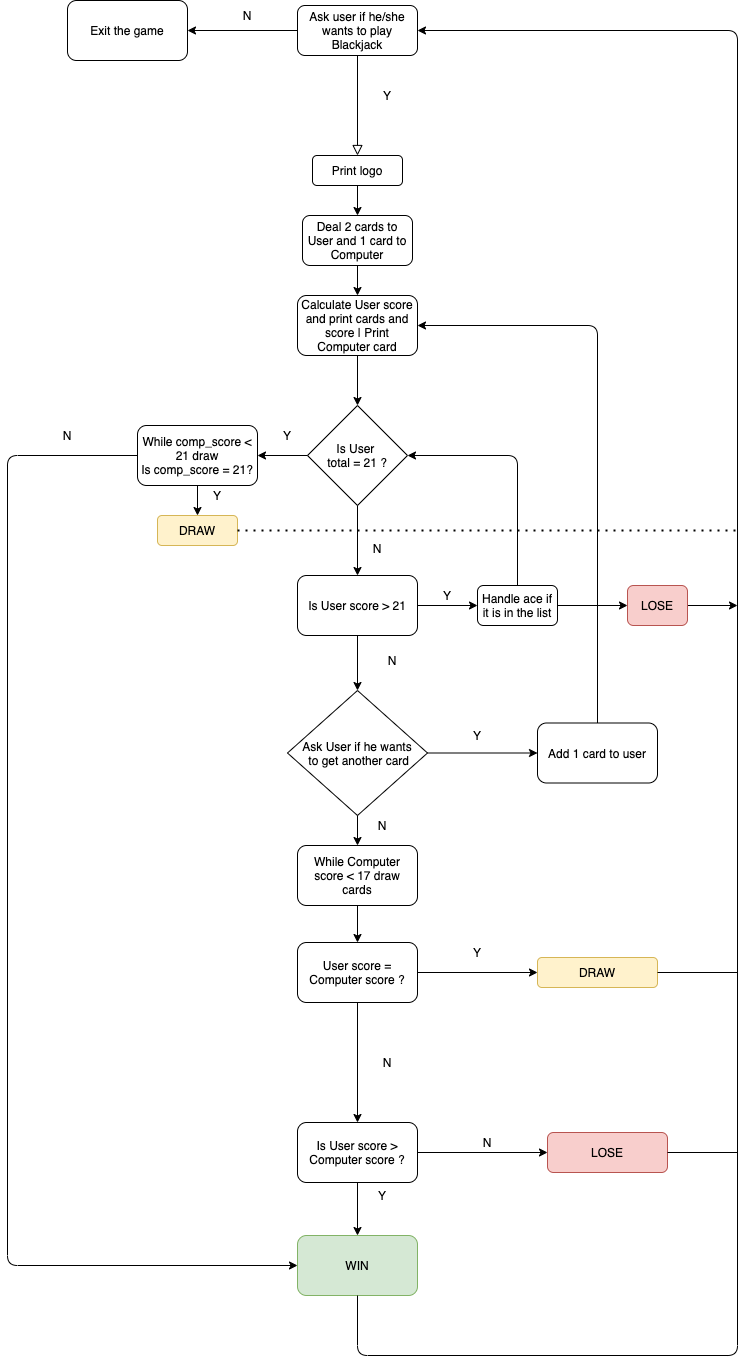

The diagram above was exported from draw.io. Its source (the exported page's mxGraphModel, read from the mxfile embedded in the PNG):
<mxGraphModel dx="1426" dy="705" grid="1" gridSize="10" guides="1" tooltips="1" connect="1" arrows="1" fold="1" page="1" pageScale="1" pageWidth="827" pageHeight="1169" math="0" shadow="0">
  <root>
    <mxCell id="WIyWlLk6GJQsqaUBKTNV-0" />
    <mxCell id="WIyWlLk6GJQsqaUBKTNV-1" parent="WIyWlLk6GJQsqaUBKTNV-0" />
    <mxCell id="WIyWlLk6GJQsqaUBKTNV-2" value="" style="rounded=0;html=1;jettySize=auto;orthogonalLoop=1;fontSize=11;endArrow=block;endFill=0;endSize=8;strokeWidth=1;shadow=0;labelBackgroundColor=none;edgeStyle=orthogonalEdgeStyle;exitX=0.5;exitY=1;exitDx=0;exitDy=0;" parent="WIyWlLk6GJQsqaUBKTNV-1" source="WIyWlLk6GJQsqaUBKTNV-3" edge="1">
      <mxGeometry relative="1" as="geometry">
        <mxPoint x="390" y="210" as="targetPoint" />
      </mxGeometry>
    </mxCell>
    <mxCell id="WIyWlLk6GJQsqaUBKTNV-3" value="Ask user if he/she wants to play Blackjack" style="rounded=1;whiteSpace=wrap;html=1;fontSize=12;glass=0;strokeWidth=1;shadow=0;" parent="WIyWlLk6GJQsqaUBKTNV-1" vertex="1">
      <mxGeometry x="330" y="60" width="120" height="50" as="geometry" />
    </mxCell>
    <mxCell id="g7J7TQlfMYIl9zpikEvQ-0" value="Y" style="text;html=1;strokeColor=none;fillColor=none;align=center;verticalAlign=middle;whiteSpace=wrap;rounded=0;" vertex="1" parent="WIyWlLk6GJQsqaUBKTNV-1">
      <mxGeometry x="400" y="140" width="40" height="20" as="geometry" />
    </mxCell>
    <mxCell id="g7J7TQlfMYIl9zpikEvQ-1" value="N" style="text;html=1;strokeColor=none;fillColor=none;align=center;verticalAlign=middle;whiteSpace=wrap;rounded=0;" vertex="1" parent="WIyWlLk6GJQsqaUBKTNV-1">
      <mxGeometry x="260" y="60" width="40" height="20" as="geometry" />
    </mxCell>
    <mxCell id="g7J7TQlfMYIl9zpikEvQ-2" value="" style="endArrow=classic;html=1;exitX=0;exitY=0.5;exitDx=0;exitDy=0;" edge="1" parent="WIyWlLk6GJQsqaUBKTNV-1" source="WIyWlLk6GJQsqaUBKTNV-3">
      <mxGeometry width="50" height="50" relative="1" as="geometry">
        <mxPoint x="390" y="370" as="sourcePoint" />
        <mxPoint x="220" y="85" as="targetPoint" />
      </mxGeometry>
    </mxCell>
    <mxCell id="g7J7TQlfMYIl9zpikEvQ-3" value="Exit the game" style="rounded=1;whiteSpace=wrap;html=1;" vertex="1" parent="WIyWlLk6GJQsqaUBKTNV-1">
      <mxGeometry x="100" y="55" width="120" height="60" as="geometry" />
    </mxCell>
    <mxCell id="g7J7TQlfMYIl9zpikEvQ-4" value="Print logo" style="rounded=1;whiteSpace=wrap;html=1;" vertex="1" parent="WIyWlLk6GJQsqaUBKTNV-1">
      <mxGeometry x="345" y="210" width="90" height="30" as="geometry" />
    </mxCell>
    <mxCell id="g7J7TQlfMYIl9zpikEvQ-5" value="Deal 2 cards to User and 1 card to Computer" style="rounded=1;whiteSpace=wrap;html=1;" vertex="1" parent="WIyWlLk6GJQsqaUBKTNV-1">
      <mxGeometry x="335" y="270" width="110" height="50" as="geometry" />
    </mxCell>
    <mxCell id="g7J7TQlfMYIl9zpikEvQ-6" value="Calculate User score and print cards and score | Print Computer card" style="rounded=1;whiteSpace=wrap;html=1;" vertex="1" parent="WIyWlLk6GJQsqaUBKTNV-1">
      <mxGeometry x="330" y="350" width="120" height="60" as="geometry" />
    </mxCell>
    <mxCell id="g7J7TQlfMYIl9zpikEvQ-7" value="" style="endArrow=classic;html=1;exitX=0.5;exitY=1;exitDx=0;exitDy=0;" edge="1" parent="WIyWlLk6GJQsqaUBKTNV-1" source="g7J7TQlfMYIl9zpikEvQ-4" target="g7J7TQlfMYIl9zpikEvQ-5">
      <mxGeometry width="50" height="50" relative="1" as="geometry">
        <mxPoint x="390" y="350" as="sourcePoint" />
        <mxPoint x="440" y="300" as="targetPoint" />
      </mxGeometry>
    </mxCell>
    <mxCell id="g7J7TQlfMYIl9zpikEvQ-8" value="" style="endArrow=classic;html=1;exitX=0.5;exitY=1;exitDx=0;exitDy=0;entryX=0.5;entryY=0;entryDx=0;entryDy=0;" edge="1" parent="WIyWlLk6GJQsqaUBKTNV-1" source="g7J7TQlfMYIl9zpikEvQ-5" target="g7J7TQlfMYIl9zpikEvQ-6">
      <mxGeometry width="50" height="50" relative="1" as="geometry">
        <mxPoint x="390" y="350" as="sourcePoint" />
        <mxPoint x="440" y="300" as="targetPoint" />
      </mxGeometry>
    </mxCell>
    <mxCell id="g7J7TQlfMYIl9zpikEvQ-9" value="Ask User if he wants&lt;br&gt;&amp;nbsp;to get another card" style="rhombus;whiteSpace=wrap;html=1;" vertex="1" parent="WIyWlLk6GJQsqaUBKTNV-1">
      <mxGeometry x="320" y="745" width="140" height="125" as="geometry" />
    </mxCell>
    <mxCell id="g7J7TQlfMYIl9zpikEvQ-10" value="" style="endArrow=classic;html=1;exitX=0.5;exitY=1;exitDx=0;exitDy=0;entryX=0.5;entryY=0;entryDx=0;entryDy=0;" edge="1" parent="WIyWlLk6GJQsqaUBKTNV-1" source="g7J7TQlfMYIl9zpikEvQ-6" target="g7J7TQlfMYIl9zpikEvQ-19">
      <mxGeometry width="50" height="50" relative="1" as="geometry">
        <mxPoint x="390" y="470" as="sourcePoint" />
        <mxPoint x="440" y="420" as="targetPoint" />
      </mxGeometry>
    </mxCell>
    <mxCell id="g7J7TQlfMYIl9zpikEvQ-11" value="Add 1 card to user" style="rounded=1;whiteSpace=wrap;html=1;" vertex="1" parent="WIyWlLk6GJQsqaUBKTNV-1">
      <mxGeometry x="570" y="777.5" width="120" height="60" as="geometry" />
    </mxCell>
    <mxCell id="g7J7TQlfMYIl9zpikEvQ-12" value="" style="endArrow=classic;html=1;exitX=1;exitY=0.5;exitDx=0;exitDy=0;" edge="1" parent="WIyWlLk6GJQsqaUBKTNV-1" source="g7J7TQlfMYIl9zpikEvQ-9" target="g7J7TQlfMYIl9zpikEvQ-11">
      <mxGeometry width="50" height="50" relative="1" as="geometry">
        <mxPoint x="390" y="640" as="sourcePoint" />
        <mxPoint x="440" y="590" as="targetPoint" />
      </mxGeometry>
    </mxCell>
    <mxCell id="g7J7TQlfMYIl9zpikEvQ-13" value="" style="endArrow=classic;html=1;exitX=0.5;exitY=0;exitDx=0;exitDy=0;entryX=1;entryY=0.5;entryDx=0;entryDy=0;" edge="1" parent="WIyWlLk6GJQsqaUBKTNV-1" source="g7J7TQlfMYIl9zpikEvQ-11" target="g7J7TQlfMYIl9zpikEvQ-6">
      <mxGeometry width="50" height="50" relative="1" as="geometry">
        <mxPoint x="390" y="470" as="sourcePoint" />
        <mxPoint x="440" y="420" as="targetPoint" />
        <Array as="points">
          <mxPoint x="630" y="380" />
        </Array>
      </mxGeometry>
    </mxCell>
    <mxCell id="g7J7TQlfMYIl9zpikEvQ-14" value="Y" style="text;html=1;strokeColor=none;fillColor=none;align=center;verticalAlign=middle;whiteSpace=wrap;rounded=0;" vertex="1" parent="WIyWlLk6GJQsqaUBKTNV-1">
      <mxGeometry x="460" y="640" width="40" height="20" as="geometry" />
    </mxCell>
    <mxCell id="g7J7TQlfMYIl9zpikEvQ-16" value="Y" style="text;html=1;strokeColor=none;fillColor=none;align=center;verticalAlign=middle;whiteSpace=wrap;rounded=0;" vertex="1" parent="WIyWlLk6GJQsqaUBKTNV-1">
      <mxGeometry x="490" y="780" width="40" height="20" as="geometry" />
    </mxCell>
    <mxCell id="g7J7TQlfMYIl9zpikEvQ-17" value="Is User score &amp;gt; 21" style="rounded=1;whiteSpace=wrap;html=1;" vertex="1" parent="WIyWlLk6GJQsqaUBKTNV-1">
      <mxGeometry x="330" y="630" width="120" height="60" as="geometry" />
    </mxCell>
    <mxCell id="g7J7TQlfMYIl9zpikEvQ-19" value="&lt;span&gt;Is User &lt;br&gt;total = 21 ?&lt;/span&gt;" style="rhombus;whiteSpace=wrap;html=1;" vertex="1" parent="WIyWlLk6GJQsqaUBKTNV-1">
      <mxGeometry x="340" y="460" width="100" height="100" as="geometry" />
    </mxCell>
    <mxCell id="g7J7TQlfMYIl9zpikEvQ-21" value="N" style="text;html=1;strokeColor=none;fillColor=none;align=center;verticalAlign=middle;whiteSpace=wrap;rounded=0;" vertex="1" parent="WIyWlLk6GJQsqaUBKTNV-1">
      <mxGeometry x="390" y="590" width="40" height="25" as="geometry" />
    </mxCell>
    <mxCell id="g7J7TQlfMYIl9zpikEvQ-22" value="" style="endArrow=classic;html=1;exitX=0;exitY=0.5;exitDx=0;exitDy=0;" edge="1" parent="WIyWlLk6GJQsqaUBKTNV-1" source="g7J7TQlfMYIl9zpikEvQ-19">
      <mxGeometry width="50" height="50" relative="1" as="geometry">
        <mxPoint x="390" y="470" as="sourcePoint" />
        <mxPoint x="290" y="510" as="targetPoint" />
      </mxGeometry>
    </mxCell>
    <mxCell id="g7J7TQlfMYIl9zpikEvQ-24" value="Y" style="text;html=1;strokeColor=none;fillColor=none;align=center;verticalAlign=middle;whiteSpace=wrap;rounded=0;" vertex="1" parent="WIyWlLk6GJQsqaUBKTNV-1">
      <mxGeometry x="300" y="480" width="40" height="20" as="geometry" />
    </mxCell>
    <mxCell id="g7J7TQlfMYIl9zpikEvQ-25" value="While comp_score &amp;lt; 21 draw&lt;br&gt;Is comp_score = 21?" style="rounded=1;whiteSpace=wrap;html=1;" vertex="1" parent="WIyWlLk6GJQsqaUBKTNV-1">
      <mxGeometry x="170" y="480" width="120" height="60" as="geometry" />
    </mxCell>
    <mxCell id="g7J7TQlfMYIl9zpikEvQ-26" value="DRAW" style="rounded=1;whiteSpace=wrap;html=1;fillColor=#fff2cc;strokeColor=#d6b656;" vertex="1" parent="WIyWlLk6GJQsqaUBKTNV-1">
      <mxGeometry x="190" y="570" width="80" height="30" as="geometry" />
    </mxCell>
    <mxCell id="g7J7TQlfMYIl9zpikEvQ-27" value="" style="endArrow=classic;html=1;exitX=0.5;exitY=1;exitDx=0;exitDy=0;" edge="1" parent="WIyWlLk6GJQsqaUBKTNV-1" source="g7J7TQlfMYIl9zpikEvQ-25" target="g7J7TQlfMYIl9zpikEvQ-26">
      <mxGeometry width="50" height="50" relative="1" as="geometry">
        <mxPoint x="390" y="550" as="sourcePoint" />
        <mxPoint x="440" y="500" as="targetPoint" />
      </mxGeometry>
    </mxCell>
    <mxCell id="g7J7TQlfMYIl9zpikEvQ-28" value="Y" style="text;html=1;strokeColor=none;fillColor=none;align=center;verticalAlign=middle;whiteSpace=wrap;rounded=0;" vertex="1" parent="WIyWlLk6GJQsqaUBKTNV-1">
      <mxGeometry x="230" y="540" width="40" height="20" as="geometry" />
    </mxCell>
    <mxCell id="g7J7TQlfMYIl9zpikEvQ-29" value="WIN" style="rounded=1;whiteSpace=wrap;html=1;fillColor=#d5e8d4;strokeColor=#82b366;" vertex="1" parent="WIyWlLk6GJQsqaUBKTNV-1">
      <mxGeometry x="330" y="1290" width="120" height="60" as="geometry" />
    </mxCell>
    <mxCell id="g7J7TQlfMYIl9zpikEvQ-30" value="" style="endArrow=classic;html=1;exitX=0;exitY=0.5;exitDx=0;exitDy=0;entryX=0;entryY=0.5;entryDx=0;entryDy=0;" edge="1" parent="WIyWlLk6GJQsqaUBKTNV-1" source="g7J7TQlfMYIl9zpikEvQ-25" target="g7J7TQlfMYIl9zpikEvQ-29">
      <mxGeometry width="50" height="50" relative="1" as="geometry">
        <mxPoint x="390" y="550" as="sourcePoint" />
        <mxPoint x="330" y="1100" as="targetPoint" />
        <Array as="points">
          <mxPoint x="40" y="510" />
          <mxPoint x="40" y="1320" />
        </Array>
      </mxGeometry>
    </mxCell>
    <mxCell id="g7J7TQlfMYIl9zpikEvQ-31" value="" style="endArrow=classic;html=1;exitX=0.5;exitY=1;exitDx=0;exitDy=0;entryX=1;entryY=0.5;entryDx=0;entryDy=0;" edge="1" parent="WIyWlLk6GJQsqaUBKTNV-1" source="g7J7TQlfMYIl9zpikEvQ-29" target="WIyWlLk6GJQsqaUBKTNV-3">
      <mxGeometry width="50" height="50" relative="1" as="geometry">
        <mxPoint x="390" y="1030" as="sourcePoint" />
        <mxPoint x="670" y="540" as="targetPoint" />
        <Array as="points">
          <mxPoint x="390" y="1410" />
          <mxPoint x="770" y="1410" />
          <mxPoint x="770" y="85" />
        </Array>
      </mxGeometry>
    </mxCell>
    <mxCell id="g7J7TQlfMYIl9zpikEvQ-32" value="N" style="text;html=1;strokeColor=none;fillColor=none;align=center;verticalAlign=middle;whiteSpace=wrap;rounded=0;" vertex="1" parent="WIyWlLk6GJQsqaUBKTNV-1">
      <mxGeometry x="80" y="480" width="40" height="20" as="geometry" />
    </mxCell>
    <mxCell id="g7J7TQlfMYIl9zpikEvQ-82" style="edgeStyle=orthogonalEdgeStyle;rounded=0;orthogonalLoop=1;jettySize=auto;html=1;exitX=1;exitY=0.5;exitDx=0;exitDy=0;" edge="1" parent="WIyWlLk6GJQsqaUBKTNV-1" source="g7J7TQlfMYIl9zpikEvQ-34">
      <mxGeometry relative="1" as="geometry">
        <mxPoint x="770" y="660" as="targetPoint" />
      </mxGeometry>
    </mxCell>
    <mxCell id="g7J7TQlfMYIl9zpikEvQ-34" value="LOSE" style="rounded=1;whiteSpace=wrap;html=1;fillColor=#f8cecc;strokeColor=#b85450;" vertex="1" parent="WIyWlLk6GJQsqaUBKTNV-1">
      <mxGeometry x="660" y="640" width="60" height="40" as="geometry" />
    </mxCell>
    <mxCell id="g7J7TQlfMYIl9zpikEvQ-35" value="N" style="text;html=1;strokeColor=none;fillColor=none;align=center;verticalAlign=middle;whiteSpace=wrap;rounded=0;" vertex="1" parent="WIyWlLk6GJQsqaUBKTNV-1">
      <mxGeometry x="405" y="700" width="40" height="30" as="geometry" />
    </mxCell>
    <mxCell id="g7J7TQlfMYIl9zpikEvQ-40" value="" style="endArrow=none;dashed=1;html=1;dashPattern=1 3;strokeWidth=2;exitX=1;exitY=0.5;exitDx=0;exitDy=0;" edge="1" parent="WIyWlLk6GJQsqaUBKTNV-1" source="g7J7TQlfMYIl9zpikEvQ-26">
      <mxGeometry width="50" height="50" relative="1" as="geometry">
        <mxPoint x="390" y="580" as="sourcePoint" />
        <mxPoint x="770" y="585" as="targetPoint" />
      </mxGeometry>
    </mxCell>
    <mxCell id="g7J7TQlfMYIl9zpikEvQ-42" value="User score = Computer score ?" style="rounded=1;whiteSpace=wrap;html=1;" vertex="1" parent="WIyWlLk6GJQsqaUBKTNV-1">
      <mxGeometry x="330" y="997" width="120" height="60" as="geometry" />
    </mxCell>
    <mxCell id="g7J7TQlfMYIl9zpikEvQ-43" value="DRAW" style="rounded=1;whiteSpace=wrap;html=1;fillColor=#fff2cc;strokeColor=#d6b656;" vertex="1" parent="WIyWlLk6GJQsqaUBKTNV-1">
      <mxGeometry x="570" y="1012" width="120" height="30" as="geometry" />
    </mxCell>
    <mxCell id="g7J7TQlfMYIl9zpikEvQ-44" value="" style="endArrow=classic;html=1;exitX=1;exitY=0.5;exitDx=0;exitDy=0;entryX=0;entryY=0.5;entryDx=0;entryDy=0;" edge="1" parent="WIyWlLk6GJQsqaUBKTNV-1" source="g7J7TQlfMYIl9zpikEvQ-42" target="g7J7TQlfMYIl9zpikEvQ-43">
      <mxGeometry width="50" height="50" relative="1" as="geometry">
        <mxPoint x="390" y="897" as="sourcePoint" />
        <mxPoint x="440" y="847" as="targetPoint" />
      </mxGeometry>
    </mxCell>
    <mxCell id="g7J7TQlfMYIl9zpikEvQ-46" value="Y" style="text;html=1;strokeColor=none;fillColor=none;align=center;verticalAlign=middle;whiteSpace=wrap;rounded=0;" vertex="1" parent="WIyWlLk6GJQsqaUBKTNV-1">
      <mxGeometry x="490" y="997" width="40" height="20" as="geometry" />
    </mxCell>
    <mxCell id="g7J7TQlfMYIl9zpikEvQ-47" value="" style="endArrow=none;html=1;exitX=1;exitY=0.5;exitDx=0;exitDy=0;" edge="1" parent="WIyWlLk6GJQsqaUBKTNV-1" source="g7J7TQlfMYIl9zpikEvQ-43">
      <mxGeometry width="50" height="50" relative="1" as="geometry">
        <mxPoint x="390" y="800" as="sourcePoint" />
        <mxPoint x="770" y="1027" as="targetPoint" />
      </mxGeometry>
    </mxCell>
    <mxCell id="g7J7TQlfMYIl9zpikEvQ-49" value="N" style="text;html=1;strokeColor=none;fillColor=none;align=center;verticalAlign=middle;whiteSpace=wrap;rounded=0;" vertex="1" parent="WIyWlLk6GJQsqaUBKTNV-1">
      <mxGeometry x="395" y="870" width="40" height="20" as="geometry" />
    </mxCell>
    <mxCell id="g7J7TQlfMYIl9zpikEvQ-50" value="Is User score &amp;gt; Computer score ?" style="rounded=1;whiteSpace=wrap;html=1;" vertex="1" parent="WIyWlLk6GJQsqaUBKTNV-1">
      <mxGeometry x="330" y="1177" width="120" height="60" as="geometry" />
    </mxCell>
    <mxCell id="g7J7TQlfMYIl9zpikEvQ-51" value="" style="endArrow=classic;html=1;exitX=0.5;exitY=1;exitDx=0;exitDy=0;entryX=0.5;entryY=0;entryDx=0;entryDy=0;" edge="1" parent="WIyWlLk6GJQsqaUBKTNV-1" source="g7J7TQlfMYIl9zpikEvQ-50" target="g7J7TQlfMYIl9zpikEvQ-29">
      <mxGeometry width="50" height="50" relative="1" as="geometry">
        <mxPoint x="390" y="1060" as="sourcePoint" />
        <mxPoint x="440" y="1010" as="targetPoint" />
      </mxGeometry>
    </mxCell>
    <mxCell id="g7J7TQlfMYIl9zpikEvQ-53" value="LOSE" style="rounded=1;whiteSpace=wrap;html=1;fillColor=#f8cecc;strokeColor=#b85450;" vertex="1" parent="WIyWlLk6GJQsqaUBKTNV-1">
      <mxGeometry x="580" y="1187" width="120" height="40" as="geometry" />
    </mxCell>
    <mxCell id="g7J7TQlfMYIl9zpikEvQ-54" value="" style="endArrow=classic;html=1;exitX=1;exitY=0.5;exitDx=0;exitDy=0;entryX=0;entryY=0.5;entryDx=0;entryDy=0;" edge="1" parent="WIyWlLk6GJQsqaUBKTNV-1" source="g7J7TQlfMYIl9zpikEvQ-50" target="g7J7TQlfMYIl9zpikEvQ-53">
      <mxGeometry width="50" height="50" relative="1" as="geometry">
        <mxPoint x="390" y="1157" as="sourcePoint" />
        <mxPoint x="440" y="1107" as="targetPoint" />
      </mxGeometry>
    </mxCell>
    <mxCell id="g7J7TQlfMYIl9zpikEvQ-55" value="" style="endArrow=none;html=1;exitX=1;exitY=0.5;exitDx=0;exitDy=0;" edge="1" parent="WIyWlLk6GJQsqaUBKTNV-1" source="g7J7TQlfMYIl9zpikEvQ-53">
      <mxGeometry width="50" height="50" relative="1" as="geometry">
        <mxPoint x="390" y="1060" as="sourcePoint" />
        <mxPoint x="770" y="1207" as="targetPoint" />
      </mxGeometry>
    </mxCell>
    <mxCell id="g7J7TQlfMYIl9zpikEvQ-56" value="Y" style="text;html=1;strokeColor=none;fillColor=none;align=center;verticalAlign=middle;whiteSpace=wrap;rounded=0;" vertex="1" parent="WIyWlLk6GJQsqaUBKTNV-1">
      <mxGeometry x="395" y="1240" width="40" height="20" as="geometry" />
    </mxCell>
    <mxCell id="g7J7TQlfMYIl9zpikEvQ-57" value="N" style="text;html=1;strokeColor=none;fillColor=none;align=center;verticalAlign=middle;whiteSpace=wrap;rounded=0;" vertex="1" parent="WIyWlLk6GJQsqaUBKTNV-1">
      <mxGeometry x="500" y="1187" width="40" height="20" as="geometry" />
    </mxCell>
    <mxCell id="g7J7TQlfMYIl9zpikEvQ-58" value="" style="endArrow=classic;html=1;exitX=0.5;exitY=1;exitDx=0;exitDy=0;entryX=0.5;entryY=0;entryDx=0;entryDy=0;" edge="1" parent="WIyWlLk6GJQsqaUBKTNV-1" source="g7J7TQlfMYIl9zpikEvQ-42" target="g7J7TQlfMYIl9zpikEvQ-50">
      <mxGeometry width="50" height="50" relative="1" as="geometry">
        <mxPoint x="390" y="1067" as="sourcePoint" />
        <mxPoint x="440" y="1017" as="targetPoint" />
      </mxGeometry>
    </mxCell>
    <mxCell id="g7J7TQlfMYIl9zpikEvQ-59" value="N" style="text;html=1;strokeColor=none;fillColor=none;align=center;verticalAlign=middle;whiteSpace=wrap;rounded=0;" vertex="1" parent="WIyWlLk6GJQsqaUBKTNV-1">
      <mxGeometry x="400" y="1107" width="40" height="20" as="geometry" />
    </mxCell>
    <mxCell id="g7J7TQlfMYIl9zpikEvQ-69" value="" style="endArrow=classic;html=1;exitX=0.5;exitY=1;exitDx=0;exitDy=0;entryX=0.5;entryY=0;entryDx=0;entryDy=0;" edge="1" parent="WIyWlLk6GJQsqaUBKTNV-1" source="g7J7TQlfMYIl9zpikEvQ-19" target="g7J7TQlfMYIl9zpikEvQ-17">
      <mxGeometry width="50" height="50" relative="1" as="geometry">
        <mxPoint x="390" y="710" as="sourcePoint" />
        <mxPoint x="440" y="660" as="targetPoint" />
      </mxGeometry>
    </mxCell>
    <mxCell id="g7J7TQlfMYIl9zpikEvQ-81" style="edgeStyle=orthogonalEdgeStyle;rounded=0;orthogonalLoop=1;jettySize=auto;html=1;exitX=1;exitY=0.5;exitDx=0;exitDy=0;entryX=0;entryY=0.5;entryDx=0;entryDy=0;" edge="1" parent="WIyWlLk6GJQsqaUBKTNV-1" source="g7J7TQlfMYIl9zpikEvQ-70" target="g7J7TQlfMYIl9zpikEvQ-34">
      <mxGeometry relative="1" as="geometry" />
    </mxCell>
    <mxCell id="g7J7TQlfMYIl9zpikEvQ-70" value="Handle ace if it is in the list" style="rounded=1;whiteSpace=wrap;html=1;" vertex="1" parent="WIyWlLk6GJQsqaUBKTNV-1">
      <mxGeometry x="510" y="640" width="80" height="40" as="geometry" />
    </mxCell>
    <mxCell id="g7J7TQlfMYIl9zpikEvQ-71" value="" style="endArrow=classic;html=1;exitX=1;exitY=0.5;exitDx=0;exitDy=0;entryX=0;entryY=0.5;entryDx=0;entryDy=0;" edge="1" parent="WIyWlLk6GJQsqaUBKTNV-1" source="g7J7TQlfMYIl9zpikEvQ-17" target="g7J7TQlfMYIl9zpikEvQ-70">
      <mxGeometry width="50" height="50" relative="1" as="geometry">
        <mxPoint x="390" y="710" as="sourcePoint" />
        <mxPoint x="440" y="660" as="targetPoint" />
      </mxGeometry>
    </mxCell>
    <mxCell id="g7J7TQlfMYIl9zpikEvQ-74" value="" style="endArrow=classic;html=1;exitX=0.5;exitY=1;exitDx=0;exitDy=0;entryX=0.5;entryY=0;entryDx=0;entryDy=0;" edge="1" parent="WIyWlLk6GJQsqaUBKTNV-1" source="g7J7TQlfMYIl9zpikEvQ-17" target="g7J7TQlfMYIl9zpikEvQ-9">
      <mxGeometry width="50" height="50" relative="1" as="geometry">
        <mxPoint x="390" y="710" as="sourcePoint" />
        <mxPoint x="440" y="660" as="targetPoint" />
      </mxGeometry>
    </mxCell>
    <mxCell id="g7J7TQlfMYIl9zpikEvQ-77" value="" style="endArrow=classic;html=1;entryX=1;entryY=0.5;entryDx=0;entryDy=0;exitX=0.5;exitY=0;exitDx=0;exitDy=0;" edge="1" parent="WIyWlLk6GJQsqaUBKTNV-1" source="g7J7TQlfMYIl9zpikEvQ-70" target="g7J7TQlfMYIl9zpikEvQ-19">
      <mxGeometry width="50" height="50" relative="1" as="geometry">
        <mxPoint x="390" y="710" as="sourcePoint" />
        <mxPoint x="440" y="660" as="targetPoint" />
        <Array as="points">
          <mxPoint x="550" y="510" />
        </Array>
      </mxGeometry>
    </mxCell>
    <mxCell id="g7J7TQlfMYIl9zpikEvQ-84" value="" style="endArrow=classic;html=1;exitX=0.5;exitY=1;exitDx=0;exitDy=0;entryX=0.5;entryY=0;entryDx=0;entryDy=0;" edge="1" parent="WIyWlLk6GJQsqaUBKTNV-1" source="g7J7TQlfMYIl9zpikEvQ-9" target="g7J7TQlfMYIl9zpikEvQ-85">
      <mxGeometry width="50" height="50" relative="1" as="geometry">
        <mxPoint x="390" y="780" as="sourcePoint" />
        <mxPoint x="440" y="730" as="targetPoint" />
      </mxGeometry>
    </mxCell>
    <mxCell id="g7J7TQlfMYIl9zpikEvQ-86" style="edgeStyle=orthogonalEdgeStyle;rounded=0;orthogonalLoop=1;jettySize=auto;html=1;exitX=0.5;exitY=1;exitDx=0;exitDy=0;entryX=0.5;entryY=0;entryDx=0;entryDy=0;" edge="1" parent="WIyWlLk6GJQsqaUBKTNV-1" source="g7J7TQlfMYIl9zpikEvQ-85" target="g7J7TQlfMYIl9zpikEvQ-42">
      <mxGeometry relative="1" as="geometry" />
    </mxCell>
    <mxCell id="g7J7TQlfMYIl9zpikEvQ-85" value="While Computer score &amp;lt; 17 draw cards" style="rounded=1;whiteSpace=wrap;html=1;" vertex="1" parent="WIyWlLk6GJQsqaUBKTNV-1">
      <mxGeometry x="330" y="900" width="120" height="60" as="geometry" />
    </mxCell>
  </root>
</mxGraphModel>